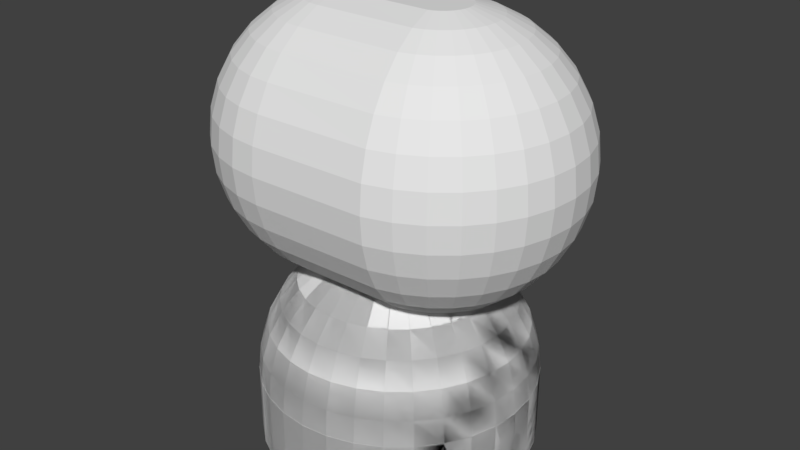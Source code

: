 # Source: Test.blend  (saved by Blender 2.79.0; exported with 4.5.12 LTS)
import bpy
from mathutils import Matrix  # noqa: F401  (used for matrix-valued properties, if any)

bpy.ops.wm.read_factory_settings(use_empty=True)
scene = bpy.context.scene
scene.name = 'Scene'

# ---- collections
col_collection_1 = bpy.data.collections.new('Collection 1'); scene.collection.children.link(col_collection_1)

# ---- world
world_world = bpy.data.worlds.new('World'); scene.world = world_world
world_world.color = (0.05088, 0.05088, 0.05088)
world_world.use_sun_shadow = False
world_world.sun_shadow_jitter_overblur = 0.0
world_world.cycles.sampling_method = 'MANUAL'

# ---- meshes
me_circle_001 = bpy.data.meshes.new('Circle.001')
me_circle_001.from_pydata([(0.03806, 0.1913, 1.481), (0.07466, 0.3753, 1.424), (0.1084, 0.5449, 1.331), (0.1379, 0.6935, 1.207), (0.1622, 0.8155, 1.056), (0.1802, 0.9061, 0.8827), (0.1913, 0.9619, 0.6951), (0.1951, 0.9808, 0.5), (0.07466, 0.1802, 1.481), (0.1464, 0.3536, 1.424), (0.2126, 0.5133, 1.331), (0.2706, 0.6533, 1.207), (0.3182, 0.7682, 1.056), (0.3536, 0.8536, 0.8827), (0.3753, 0.9061, 0.6951), (0.3827, 0.9239, 0.5), (0.1084, 0.1622, 1.481), (0.2126, 0.3182, 1.424), (0.3087, 0.4619, 1.331), (0.3928, 0.5879, 1.207), (0.4619, 0.6913, 1.056), (0.5133, 0.7682, 0.8827), (0.5449, 0.8155, 0.6951), (0.5556, 0.8315, 0.5), (0.1379, 0.1379, 1.481), (0.2706, 0.2706, 1.424), (0.3928, 0.3928, 1.331), (0.5, 0.5, 1.207), (0.5879, 0.5879, 1.056), (0.6533, 0.6533, 0.8827), (0.6935, 0.6935, 0.6951), (0.7071, 0.7071, 0.5), (0.1622, 0.1084, 1.481), (0.3182, 0.2126, 1.424), (0.4619, 0.3087, 1.331), (0.5879, 0.3928, 1.207), (0.6913, 0.4619, 1.056), (0.7682, 0.5133, 0.8827), (0.8155, 0.5449, 0.6951), (0.8315, 0.5556, 0.5), (0.1802, 0.07466, 1.481), (0.3536, 0.1464, 1.424), (0.5133, 0.2126, 1.331), (0.6533, 0.2706, 1.207), (0.7682, 0.3182, 1.056), (0.8536, 0.3536, 0.8827), (0.9061, 0.3753, 0.6951), (0.9239, 0.3827, 0.5), (0.1913, 0.03806, 1.481), (0.3753, 0.07466, 1.424), (0.5449, 0.1084, 1.331), (0.6935, 0.1379, 1.207), (0.8155, 0.1622, 1.056), (0.9061, 0.1802, 0.8827), (0.9619, 0.1913, 0.6951), (0.9808, 0.1951, 0.5), (0.1951, -3.266e-07, 1.481), (0.3827, -3.192e-07, 1.424), (0.5556, -3.117e-07, 1.331), (0.7071, -3.192e-07, 1.207), (0.8315, -3.341e-07, 1.056), (0.9239, -2.745e-07, 0.8827), (0.9808, -3.937e-07, 0.6951), (1.0, -3.788e-07, 0.5), (0.1913, -0.03806, 1.481), (0.3753, -0.07466, 1.424), (0.5449, -0.1084, 1.331), (0.6935, -0.138, 1.207), (0.8155, -0.1622, 1.056), (0.9061, -0.1802, 0.8827), (0.9619, -0.1913, 0.6951), (0.9808, -0.1951, 0.5), (0.1802, -0.07466, 1.481), (0.3536, -0.1464, 1.424), (0.5133, -0.2126, 1.331), (0.6533, -0.2706, 1.207), (0.7682, -0.3182, 1.056), (0.8536, -0.3536, 0.8827), (0.9061, -0.3753, 0.6951), (0.9239, -0.3827, 0.5), (0.1622, -0.1084, 1.481), (0.3182, -0.2126, 1.424), (0.4619, -0.3087, 1.331), (0.5879, -0.3928, 1.207), (0.6913, -0.4619, 1.056), (0.7682, -0.5133, 0.8827), (0.8155, -0.5449, 0.6951), (0.8315, -0.5556, 0.5), (0.1379, -0.138, 1.481), (0.2706, -0.2706, 1.424), (0.3928, -0.3928, 1.331), (0.5, -0.5, 1.207), (0.5879, -0.5879, 1.056), (0.6533, -0.6533, 0.8827), (0.6935, -0.6935, 0.6951), (0.7071, -0.7071, 0.5), (0.1084, -0.1622, 1.481), (0.2126, -0.3182, 1.424), (0.3087, -0.4619, 1.331), (0.3928, -0.5879, 1.207), (0.4619, -0.6913, 1.056), (0.5133, -0.7682, 0.8827), (0.5449, -0.8155, 0.6951), (0.5556, -0.8315, 0.5), (0.07466, -0.1802, 1.481), (0.1464, -0.3536, 1.424), (0.2126, -0.5133, 1.331), (0.2706, -0.6533, 1.207), (0.3182, -0.7682, 1.056), (0.3536, -0.8536, 0.8827), (0.3753, -0.9061, 0.6951), (0.3827, -0.9239, 0.5), (0.03806, -0.1913, 1.481), (0.07466, -0.3753, 1.424), (0.1084, -0.5449, 1.331), (0.1379, -0.6935, 1.207), (0.1622, -0.8155, 1.056), (0.1802, -0.9061, 0.8827), (0.1913, -0.9619, 0.6951), (0.1951, -0.9808, 0.5), (-7.212e-09, -0.1951, 1.481), (4.122e-08, -0.3827, 1.424), (2.632e-08, -0.5556, 1.331), (-2.584e-08, -0.7071, 1.207), (-8.544e-08, -0.8315, 1.056), (6.357e-08, -0.9239, 0.8827), (-8.544e-08, -0.9808, 0.6951), (-1.003e-07, -1.0, 0.5), (-0.03806, -0.1913, 1.481), (-0.07466, -0.3753, 1.424), (-0.1084, -0.5449, 1.331), (-0.1379, -0.6935, 1.207), (-0.1622, -0.8155, 1.056), (-0.1802, -0.9061, 0.8827), (-0.1913, -0.9619, 0.6951), (-0.1951, -0.9808, 0.5), (-1.247e-07, -6.269e-07, 1.5), (-0.07466, -0.1802, 1.481), (-0.1464, -0.3536, 1.424), (-0.2126, -0.5133, 1.331), (-0.2706, -0.6533, 1.207), (-0.3182, -0.7682, 1.056), (-0.3536, -0.8536, 0.8827), (-0.3753, -0.9061, 0.6951), (-0.3827, -0.9239, 0.5), (-0.1084, -0.1622, 1.481), (-0.2126, -0.3182, 1.424), (-0.3087, -0.4619, 1.331), (-0.3928, -0.5879, 1.207), (-0.4619, -0.6913, 1.056), (-0.5133, -0.7682, 0.8827), (-0.5449, -0.8155, 0.6951), (-0.5556, -0.8315, 0.5), (-0.1379, -0.138, 1.481), (-0.2706, -0.2706, 1.424), (-0.3928, -0.3928, 1.331), (-0.5, -0.5, 1.207), (-0.5879, -0.5879, 1.056), (-0.6533, -0.6533, 0.8827), (-0.6935, -0.6935, 0.6951), (-0.7071, -0.7071, 0.5), (-0.1622, -0.1084, 1.481), (-0.3182, -0.2126, 1.424), (-0.4619, -0.3087, 1.331), (-0.5879, -0.3928, 1.207), (-0.6913, -0.4619, 1.056), (-0.7682, -0.5133, 0.8827), (-0.8155, -0.5449, 0.6951), (-0.8315, -0.5556, 0.5), (-0.1802, -0.07466, 1.481), (-0.3536, -0.1464, 1.424), (-0.5133, -0.2126, 1.331), (-0.6533, -0.2706, 1.207), (-0.7682, -0.3182, 1.056), (-0.8536, -0.3536, 0.8827), (-0.9061, -0.3753, 0.6951), (-0.9239, -0.3827, 0.5), (-0.1913, -0.03806, 1.481), (-0.3753, -0.07466, 1.424), (-0.5449, -0.1084, 1.331), (-0.6935, -0.1379, 1.207), (-0.8155, -0.1622, 1.056), (-0.9061, -0.1802, 0.8827), (-0.9619, -0.1913, 0.6951), (-0.9808, -0.1951, 0.5), (-0.1951, -3.117e-07, 1.481), (-0.3827, -2.819e-07, 1.424), (-0.5556, -2.819e-07, 1.331), (-0.7071, -1.851e-07, 1.207), (-0.8315, -1.404e-07, 1.056), (-0.9239, -3.192e-07, 0.8827), (-0.9808, -9.567e-08, 0.6951), (-1.0, -1.404e-07, 0.5), (-0.1913, 0.03806, 1.481), (-0.3753, 0.07466, 1.424), (-0.5449, 0.1084, 1.331), (-0.6935, 0.1379, 1.207), (-0.8155, 0.1622, 1.056), (-0.9061, 0.1802, 0.8827), (-0.9619, 0.1913, 0.6951), (-0.9808, 0.1951, 0.5), (-0.1802, 0.07466, 1.481), (-0.3536, 0.1464, 1.424), (-0.5133, 0.2126, 1.331), (-0.6533, 0.2706, 1.207), (-0.7682, 0.3182, 1.056), (-0.8536, 0.3536, 0.8827), (-0.9061, 0.3753, 0.6951), (-0.9239, 0.3827, 0.5), (-0.1622, 0.1084, 1.481), (-0.3182, 0.2126, 1.424), (-0.4619, 0.3087, 1.331), (-0.5879, 0.3928, 1.207), (-0.6913, 0.4619, 1.056), (-0.7682, 0.5133, 0.8827), (-0.8155, 0.5449, 0.6951), (-0.8315, 0.5556, 0.5), (-0.1379, 0.1379, 1.481), (-0.2706, 0.2706, 1.424), (-0.3928, 0.3928, 1.331), (-0.5, 0.5, 1.207), (-0.5879, 0.5879, 1.056), (-0.6533, 0.6533, 0.8827), (-0.6935, 0.6935, 0.6951), (-0.7071, 0.7071, 0.5), (-0.1084, 0.1622, 1.481), (-0.2126, 0.3182, 1.424), (-0.3087, 0.4619, 1.331), (-0.3928, 0.5879, 1.207), (-0.4619, 0.6913, 1.056), (-0.5133, 0.7682, 0.8827), (-0.5449, 0.8155, 0.6951), (-0.5556, 0.8315, 0.5), (-0.07466, 0.1802, 1.481), (-0.1464, 0.3536, 1.424), (-0.2126, 0.5133, 1.331), (-0.2706, 0.6533, 1.207), (-0.3182, 0.7682, 1.056), (-0.3536, 0.8536, 0.8827), (-0.3753, 0.9061, 0.6951), (-0.3827, 0.9239, 0.5), (-0.03806, 0.1913, 1.481), (-0.07466, 0.3753, 1.424), (-0.1084, 0.5449, 1.331), (-0.1379, 0.6935, 1.207), (-0.1622, 0.8155, 1.056), (-0.1802, 0.9061, 0.8827), (-0.1913, 0.9619, 0.6951), (-0.1951, 0.9808, 0.5), (3.749e-08, 0.1951, 1.481), (7.847e-08, 0.3827, 1.424), (1.083e-07, 0.5556, 1.331), (1.53e-07, 0.7071, 1.207), (2.722e-07, 0.8315, 1.056), (6.357e-08, 0.9239, 0.8827), (2.573e-07, 0.9808, 0.6951), (2.722e-07, 1.0, 0.5), (1.267e-07, 1.0, 2.235e-08), (-0.1951, 0.9808, 2.235e-08), (-0.3827, 0.9239, 2.235e-08), (-0.5556, 0.8315, 2.235e-08), (-0.7071, 0.7071, 2.235e-08), (-0.8315, 0.5556, 2.235e-08), (-0.9239, 0.3827, 2.235e-08), (-0.9808, 0.1951, 2.235e-08), (-1.0, -2.235e-07, 2.235e-08), (-0.9808, -0.1951, 2.235e-08), (-0.9239, -0.3827, 2.235e-08), (-0.8315, -0.5556, 2.235e-08), (-0.7071, -0.7071, 2.235e-08), (-0.5556, -0.8315, 2.235e-08), (-0.3827, -0.9239, 2.235e-08), (-0.1951, -0.9808, 2.235e-08), (4.545e-07, -1.0, 2.235e-08), (0.1951, -0.9808, 2.235e-08), (0.3827, -0.9239, 2.235e-08), (0.5556, -0.8315, 2.235e-08), (0.7071, -0.7071, 2.235e-08), (0.8315, -0.5556, 2.235e-08), (0.9239, -0.3827, 2.235e-08), (0.9808, -0.1951, 2.235e-08), (1.0, 6.706e-07, 2.235e-08), (0.9808, 0.1951, 2.235e-08), (0.9239, 0.3827, 2.235e-08), (0.8315, 0.5556, 2.235e-08), (0.7071, 0.7071, 2.235e-08), (0.5556, 0.8315, 2.235e-08), (0.3827, 0.9239, 2.235e-08), (0.1951, 0.9808, 2.235e-08), (-0.1951, 0.9808, 0.5091), (1.267e-07, 1.0, 0.5091), (-0.3827, 0.9239, 0.5091), (-0.5556, 0.8315, 0.5091), (-0.7071, 0.7071, 0.5091), (-0.8315, 0.5556, 0.5091), (-0.9239, 0.3827, 0.5091), (-0.9808, 0.1951, 0.5091), (-1.0, -2.235e-07, 0.5091), (-0.9808, -0.1951, 0.5091), (-0.9239, -0.3827, 0.5091), (-0.8315, -0.5556, 0.5091), (-0.7071, -0.7071, 0.5091), (-0.5556, -0.8315, 0.5091), (-0.3827, -0.9239, 0.5091), (-0.1951, -0.9808, 0.5091), (4.545e-07, -1.0, 0.5091), (0.1951, -0.9808, 0.5091), (0.3827, -0.9239, 0.5091), (0.5556, -0.8315, 0.5091), (0.7071, -0.7071, 0.5091), (0.8315, -0.5556, 0.5091), (0.9239, -0.3827, 0.5091), (0.9808, -0.1951, 0.5091), (1.0, 6.706e-07, 0.5091), (0.9808, 0.1951, 0.5091), (0.9239, 0.3827, 0.5091), (0.8315, 0.5556, 0.5091), (0.7071, 0.7071, 0.5091), (0.5556, 0.8315, 0.5091), (0.3827, 0.9239, 0.5091), (0.1951, 0.9808, 0.5091), (-0.7065, 0.7065, 0.5091), (-0.8307, 0.5551, 0.5091), (-0.9222, 0.3858, 0.5), (-0.923, 0.3823, 0.5091), (-0.9799, 0.1949, 0.5091), (-0.9997, 0.003505, 0.5), (-0.9991, -1.383e-07, 0.5091), (-0.9811, -0.1916, 0.5), (-0.9799, -0.1949, 0.5091), (-0.923, -0.3823, 0.5091), (-0.9249, -0.3793, 0.5), (-0.8331, -0.5525, 0.5), (-0.8307, -0.5551, 0.5091), (-0.7065, -0.7065, 0.5091), (-0.5551, 0.8307, 0.5091), (-0.3823, 0.923, 0.5091), (-0.7044, 0.7093, 0.5), (-0.5583, -0.8292, 0.5), (-0.5551, -0.8307, 0.5091), (-0.3823, -0.923, 0.5091), (-0.1949, 0.9799, 0.5091), (-0.1949, -0.9799, 0.5091), (2.715e-07, 0.9991, 0.5091), (-9.965e-08, -0.9991, 0.5091), (0.1949, 0.9799, 0.5091), (0.003506, 0.9997, 0.5), (0.1949, -0.9799, 0.5091), (0.3823, 0.923, 0.5091), (0.1985, 0.9798, 0.5), (0.3823, -0.923, 0.5091), (0.7065, 0.7065, 0.5091), (0.5583, 0.8292, 0.5), (0.5551, 0.8307, 0.5091), (0.3858, 0.9222, 0.5), (0.7065, -0.7065, 0.5091), (0.7044, -0.7093, 0.5), (0.5551, -0.8307, 0.5091), (0.5525, -0.8331, 0.5), (0.8307, 0.5551, 0.5091), (0.923, 0.3823, 0.5091), (0.9249, 0.3793, 0.5), (0.9799, 0.1949, 0.5091), (0.9811, 0.1916, 0.5), (0.9997, -0.003505, 0.5), (0.9991, -3.795e-07, 0.5091), (0.9799, -0.1949, 0.5091), (0.923, -0.3823, 0.5091), (0.9798, -0.1985, 0.5), (0.9222, -0.3858, 0.5), (0.8307, -0.5551, 0.5091), (-0.3858, -0.9222, 0.5), (-0.7093, -0.7044, 0.5), (0.003506, 0.9997, 0.5), (0.5583, 0.8292, 0.5), (0.8331, 0.5525, 0.5), (0.1985, 0.9798, 0.5), (-0.9249, -0.3793, 0.5), (-0.9997, 0.003505, 0.5), (-0.7044, 0.7093, 0.5), (-0.3793, 0.9249, 0.5), (0.9798, -0.1985, 0.5), (0.9811, 0.1916, 0.5), (-0.9222, 0.3858, 0.5), (0.8292, -0.5583, 0.5), (0.1916, -0.9811, 0.5), (0.5525, -0.8331, 0.5), (-0.5583, -0.8292, 0.5), (-0.8331, -0.5525, 0.5), (-0.1985, -0.9798, 0.5), (-0.5525, 0.8331, 0.5), (-0.9798, 0.1985, 0.5), (-0.9811, -0.1916, 0.5), (-0.8292, 0.5583, 0.5), (-0.1916, 0.9811, 0.5), (0.3858, 0.9222, 0.5), (0.9249, 0.3793, 0.5), (0.7093, 0.7044, 0.5), (-0.003505, -0.9997, 0.5), (0.7044, -0.7093, 0.5), (0.9222, -0.3858, 0.5), (0.9997, -0.003505, 0.5), (0.3793, -0.9249, 0.5)], [], [(256, 343, 255, 6, 345, 7, 373), (249, 136, 0), (250, 249, 0, 1), (251, 250, 1, 2), (252, 251, 2, 3), (253, 252, 3, 4), (254, 253, 4, 5), (255, 254, 5, 6), (6, 5, 13, 14), (7, 345, 6, 14, 348, 15, 376), (0, 136, 8), (1, 0, 8, 9), (2, 1, 9, 10), (3, 2, 10, 11), (4, 3, 11, 12), (5, 4, 12, 13), (11, 10, 18, 19), (12, 11, 19, 20), (13, 12, 20, 21), (14, 13, 21, 22), (15, 348, 14, 22, 353, 23, 395), (8, 136, 16), (9, 8, 16, 17), (10, 9, 17, 18), (23, 353, 22, 30, 351, 31, 374), (16, 136, 24), (17, 16, 24, 25), (18, 17, 25, 26), (19, 18, 26, 27), (20, 19, 27, 28), (21, 20, 28, 29), (22, 21, 29, 30), (27, 26, 34, 35), (28, 27, 35, 36), (29, 28, 36, 37), (30, 29, 37, 38), (31, 351, 30, 38, 359, 39, 397), (24, 136, 32), (25, 24, 32, 33), (26, 25, 33, 34), (39, 359, 38, 46, 360, 47, 375), (32, 136, 40), (33, 32, 40, 41), (34, 33, 41, 42), (35, 34, 42, 43), (36, 35, 43, 44), (37, 36, 44, 45), (38, 37, 45, 46), (44, 43, 51, 52), (45, 44, 52, 53), (46, 45, 53, 54), (47, 360, 46, 54, 362, 55, 396), (40, 136, 48), (41, 40, 48, 49), (42, 41, 49, 50), (43, 42, 50, 51), (48, 136, 56), (49, 48, 56, 57), (50, 49, 57, 58), (51, 50, 58, 59), (52, 51, 59, 60), (53, 52, 60, 61), (54, 53, 61, 62), (55, 362, 54, 62, 365, 63, 382), (60, 59, 67, 68), (61, 60, 68, 69), (62, 61, 69, 70), (63, 365, 62, 70, 366, 71, 401), (56, 136, 64), (57, 56, 64, 65), (58, 57, 65, 66), (59, 58, 66, 67), (65, 64, 72, 73), (66, 65, 73, 74), (67, 66, 74, 75), (68, 67, 75, 76), (69, 68, 76, 77), (70, 69, 77, 78), (71, 366, 70, 78, 367, 79, 381), (64, 136, 72), (77, 76, 84, 85), (78, 77, 85, 86), (79, 367, 78, 86, 370, 87, 400), (72, 136, 80), (73, 72, 80, 81), (74, 73, 81, 82), (75, 74, 82, 83), (76, 75, 83, 84), (82, 81, 89, 90), (83, 82, 90, 91), (84, 83, 91, 92), (85, 84, 92, 93), (86, 85, 93, 94), (87, 370, 86, 94, 355, 95, 384), (80, 136, 88), (81, 80, 88, 89), (94, 93, 101, 102), (95, 355, 94, 102, 357, 103, 399), (88, 136, 96), (89, 88, 96, 97), (90, 89, 97, 98), (91, 90, 98, 99), (92, 91, 99, 100), (93, 92, 100, 101), (98, 97, 105, 106), (99, 98, 106, 107), (100, 99, 107, 108), (101, 100, 108, 109), (102, 101, 109, 110), (103, 357, 102, 110, 350, 111, 386), (96, 136, 104), (97, 96, 104, 105), (110, 109, 117, 118), (111, 350, 110, 118, 347, 119, 402), (104, 136, 112), (105, 104, 112, 113), (106, 105, 113, 114), (107, 106, 114, 115), (108, 107, 115, 116), (109, 108, 116, 117), (115, 114, 122, 123), (116, 115, 123, 124), (117, 116, 124, 125), (118, 117, 125, 126), (119, 347, 118, 126, 344, 127, 385), (112, 136, 120), (113, 112, 120, 121), (114, 113, 121, 122), (127, 344, 126, 134, 342, 135, 398), (120, 136, 128), (121, 120, 128, 129), (122, 121, 129, 130), (123, 122, 130, 131), (124, 123, 131, 132), (125, 124, 132, 133), (126, 125, 133, 134), (131, 130, 139, 140), (132, 131, 140, 141), (133, 132, 141, 142), (134, 133, 142, 143), (135, 342, 134, 143, 340, 144, 389), (128, 136, 137), (129, 128, 137, 138), (130, 129, 138, 139), (144, 340, 143, 151, 339, 152, 371), (137, 136, 145), (138, 137, 145, 146), (139, 138, 146, 147), (140, 139, 147, 148), (141, 140, 148, 149), (142, 141, 149, 150), (143, 142, 150, 151), (149, 148, 156, 157), (150, 149, 157, 158), (151, 150, 158, 159), (152, 339, 151, 159, 334, 160, 387), (145, 136, 153), (146, 145, 153, 154), (147, 146, 154, 155), (148, 147, 155, 156), (154, 153, 161, 162), (155, 154, 162, 163), (156, 155, 163, 164), (157, 156, 164, 165), (158, 157, 165, 166), (159, 158, 166, 167), (160, 334, 159, 167, 333, 168, 372), (153, 136, 161), (166, 165, 173, 174), (167, 166, 174, 175), (168, 333, 167, 175, 330, 176, 388), (161, 136, 169), (162, 161, 169, 170), (163, 162, 170, 171), (164, 163, 171, 172), (165, 164, 172, 173), (170, 169, 177, 178), (171, 170, 178, 179), (172, 171, 179, 180), (173, 172, 180, 181), (174, 173, 181, 182), (175, 174, 182, 183), (176, 330, 329, 184, 377), (169, 136, 177), (182, 181, 189, 190), (183, 182, 190, 191), (184, 329, 327, 192, 392), (177, 136, 185), (178, 177, 185, 186), (179, 178, 186, 187), (180, 179, 187, 188), (181, 180, 188, 189), (187, 186, 194, 195), (188, 187, 195, 196), (189, 188, 196, 197), (190, 189, 197, 198), (191, 190, 198, 199), (192, 327, 325, 200, 378), (185, 136, 193), (186, 185, 193, 194), (199, 198, 206, 207), (200, 325, 199, 207, 324, 208, 391), (193, 136, 201), (194, 193, 201, 202), (195, 194, 202, 203), (196, 195, 203, 204), (197, 196, 204, 205), (198, 197, 205, 206), (203, 202, 210, 211), (204, 203, 211, 212), (205, 204, 212, 213), (206, 205, 213, 214), (207, 206, 214, 215), (208, 324, 207, 215, 322, 216, 383), (201, 136, 209), (202, 201, 209, 210), (215, 214, 222, 223), (216, 322, 215, 223, 321, 224, 393), (209, 136, 217), (210, 209, 217, 218), (211, 210, 218, 219), (212, 211, 219, 220), (213, 212, 220, 221), (214, 213, 221, 222), (220, 219, 227, 228), (221, 220, 228, 229), (222, 221, 229, 230), (223, 222, 230, 231), (224, 321, 223, 231, 335, 232, 379), (217, 136, 225), (218, 217, 225, 226), (219, 218, 226, 227), (232, 335, 231, 239, 336, 240, 390), (225, 136, 233), (226, 225, 233, 234), (227, 226, 234, 235), (228, 227, 235, 236), (229, 228, 236, 237), (230, 229, 237, 238), (231, 230, 238, 239), (237, 236, 244, 245), (238, 237, 245, 246), (239, 238, 246, 247), (240, 336, 239, 247, 341, 248, 380), (233, 136, 241), (234, 233, 241, 242), (235, 234, 242, 243), (236, 235, 243, 244), (241, 136, 249), (242, 241, 249, 250), (243, 242, 250, 251), (244, 243, 251, 252), (245, 244, 252, 253), (246, 245, 253, 254), (247, 246, 254, 255), (248, 341, 247, 255, 343, 256, 394), (256, 373, 7, 376, 15, 395, 23, 374, 31, 397, 39, 375, 47, 396, 55, 382, 63, 401, 71, 381, 79, 400, 87, 384, 95, 399, 103, 386, 111, 402, 119, 385, 127, 398, 135, 389, 144, 371, 152, 387, 160, 372, 168, 388, 176, 377, 184, 392, 192, 378, 200, 391, 208, 383, 216, 393, 224, 379, 232, 390, 240, 380, 248, 394), (258, 257, 288, 287, 286, 285, 284, 283, 282, 281, 280, 279, 278, 277, 276, 275, 274, 273, 272, 271, 270, 269, 268, 267, 266, 265, 264, 263, 262, 261, 260, 259), (289, 291, 292, 293, 294, 295, 296, 297, 327, 325, 324, 322, 321, 335, 336, 341, 343, 345, 348, 353, 351, 359, 360, 362, 365, 313, 314, 315, 316, 317, 318, 319, 320, 290), (283, 284, 39, 47), (270, 271, 144, 152), (257, 258, 248, 256), (284, 285, 31, 39), (271, 272, 135, 144), (258, 259, 240, 248), (285, 286, 23, 352, 31), (272, 273, 127, 135), (259, 260, 232, 240), (286, 287, 15, 354, 23), (273, 274, 119, 127), (260, 261, 224, 337, 232), (287, 288, 7, 349, 15), (274, 275, 111, 119), (261, 262, 216, 224), (288, 257, 256, 346, 7), (275, 276, 103, 358, 111), (262, 263, 208, 323, 216), (276, 277, 95, 356, 103), (263, 264, 200, 208), (277, 278, 87, 95), (264, 265, 192, 326, 200), (278, 279, 79, 369, 87), (265, 266, 184, 328, 192), (279, 280, 71, 368, 79), (266, 267, 176, 331, 184), (280, 281, 63, 364, 71), (267, 268, 168, 332, 176), (281, 282, 55, 363, 63), (268, 269, 160, 168), (282, 283, 47, 361, 55), (269, 270, 152, 338, 160), (144, 135, 304, 303), (224, 216, 294, 293), (111, 358, 103, 308, 307), (327, 329, 183, 191), (176, 332, 168, 300, 299), (192, 328, 184, 298, 297), (248, 240, 291, 289), (55, 361, 47, 315, 314), (31, 352, 23, 318, 317), (256, 248, 289, 290), (216, 323, 208, 295, 294), (95, 87, 310, 309), (240, 232, 292, 291), (325, 327, 191, 199), (208, 200, 296, 295), (152, 144, 303, 302), (329, 330, 175, 183), (79, 368, 71, 312, 311), (63, 363, 55, 314, 313), (184, 331, 176, 299, 298), (103, 356, 95, 309, 308), (23, 354, 15, 319, 318), (87, 369, 79, 311, 310), (160, 338, 152, 302, 301), (47, 39, 316, 315), (7, 346, 256, 290, 320), (39, 31, 317, 316), (200, 326, 192, 297, 296), (135, 127, 305, 304), (127, 119, 306, 305), (119, 111, 307, 306), (313, 365, 366, 367, 370, 355, 357, 350, 347, 344, 342, 340, 339, 334, 333, 330, 329, 327, 297, 298, 299, 300, 301, 302, 303, 304, 305, 306, 307, 308, 309, 310, 311, 312), (232, 337, 224, 293, 292), (168, 160, 301, 300), (71, 364, 63, 313, 312), (15, 349, 7, 320, 319)])
me_circle_001.use_remesh_preserve_volume = False
me_circle_001.use_remesh_preserve_attributes = False
me_circle_001.use_mirror_vertex_groups = False
me_circle_001.update()
me_sphere_004 = bpy.data.meshes.new('Sphere.004')
me_sphere_004.from_pydata([(0.03806, 0.1913, 0.9808), (0.07466, 0.3753, 0.9239), (0.1084, 0.5449, 0.8315), (0.1379, 0.6935, 0.7071), (0.1622, 0.8155, 0.5556), (0.1802, 0.9061, 0.3827), (0.1913, 0.9619, 0.1951), (0.1951, 0.9808, 7.55e-08), (0.1913, 0.9619, -0.1951), (0.1802, 0.9061, -0.3827), (0.1622, 0.8155, -0.5556), (0.1379, 0.6935, -0.7071), (0.1084, 0.5449, -0.8315), (0.07466, 0.3753, -0.9239), (0.03806, 0.1913, -0.9808), (0.07466, 0.1802, 0.9808), (0.1464, 0.3536, 0.9239), (0.2126, 0.5133, 0.8315), (0.2706, 0.6533, 0.7071), (0.3182, 0.7682, 0.5556), (0.3536, 0.8536, 0.3827), (0.3753, 0.9061, 0.1951), (0.3827, 0.9239, 7.55e-08), (0.3753, 0.9061, -0.1951), (0.3536, 0.8536, -0.3827), (0.3182, 0.7682, -0.5556), (0.2706, 0.6533, -0.7071), (0.2126, 0.5133, -0.8315), (0.1464, 0.3536, -0.9239), (0.07466, 0.1802, -0.9808), (0.1084, 0.1622, 0.9808), (0.2126, 0.3182, 0.9239), (0.3087, 0.4619, 0.8315), (0.3928, 0.5879, 0.7071), (0.4619, 0.6913, 0.5556), (0.5133, 0.7682, 0.3827), (0.5449, 0.8155, 0.1951), (0.5556, 0.8315, 7.55e-08), (0.5449, 0.8155, -0.1951), (0.5133, 0.7682, -0.3827), (0.4619, 0.6913, -0.5556), (0.3928, 0.5879, -0.7071), (0.3087, 0.4619, -0.8315), (0.2126, 0.3182, -0.9239), (0.1084, 0.1622, -0.9808), (0.1379, 0.1379, 0.9808), (0.2706, 0.2706, 0.9239), (0.3928, 0.3928, 0.8315), (0.5, 0.5, 0.7071), (0.5879, 0.5879, 0.5556), (0.6533, 0.6533, 0.3827), (0.6935, 0.6935, 0.1951), (0.7071, 0.7071, 7.55e-08), (0.6935, 0.6935, -0.1951), (0.6533, 0.6533, -0.3827), (0.5879, 0.5879, -0.5556), (0.5, 0.5, -0.7071), (0.3928, 0.3928, -0.8315), (0.2706, 0.2706, -0.9239), (0.1379, 0.1379, -0.9808), (0.1622, 0.1084, 0.9808), (0.3182, 0.2126, 0.9239), (0.4619, 0.3087, 0.8315), (0.5879, 0.3928, 0.7071), (0.6913, 0.4619, 0.5556), (0.7682, 0.5133, 0.3827), (0.8155, 0.5449, 0.1951), (0.8315, 0.5556, 7.55e-08), (0.8155, 0.5449, -0.1951), (0.7682, 0.5133, -0.3827), (0.6913, 0.4619, -0.5556), (0.5879, 0.3928, -0.7071), (0.4619, 0.3087, -0.8315), (0.3182, 0.2126, -0.9239), (0.1622, 0.1084, -0.9808), (0.1802, 0.07466, 0.9808), (0.3536, 0.1464, 0.9239), (0.5133, 0.2126, 0.8315), (0.6533, 0.2706, 0.7071), (0.7682, 0.3182, 0.5556), (0.8536, 0.3536, 0.3827), (0.9061, 0.3753, 0.1951), (0.9239, 0.3827, 7.55e-08), (0.9061, 0.3753, -0.1951), (0.8536, 0.3536, -0.3827), (0.7682, 0.3182, -0.5556), (0.6533, 0.2706, -0.7071), (0.5133, 0.2126, -0.8315), (0.3536, 0.1464, -0.9239), (0.1802, 0.07466, -0.9808), (0.1913, 0.03806, 0.9808), (0.3753, 0.07466, 0.9239), (0.5449, 0.1084, 0.8315), (0.6935, 0.1379, 0.7071), (0.8155, 0.1622, 0.5556), (0.9061, 0.1802, 0.3827), (0.9619, 0.1913, 0.1951), (0.9808, 0.1951, 7.55e-08), (0.9619, 0.1913, -0.1951), (0.9061, 0.1802, -0.3827), (0.8155, 0.1622, -0.5556), (0.6935, 0.1379, -0.7071), (0.5449, 0.1084, -0.8315), (0.3753, 0.07466, -0.9239), (0.1913, 0.03806, -0.9808), (0.1951, -3.266e-07, 0.9808), (0.3827, -3.192e-07, 0.9239), (0.5556, -3.117e-07, 0.8315), (0.7071, -3.192e-07, 0.7071), (0.8315, -3.341e-07, 0.5556), (0.9239, -2.745e-07, 0.3827), (0.9808, -3.937e-07, 0.1951), (1.0, -3.788e-07, 7.55e-08), (0.9808, -3.937e-07, -0.1951), (0.9239, -2.298e-07, -0.3827), (0.8315, -3.341e-07, -0.5556), (0.7071, -3.192e-07, -0.7071), (0.5556, -3.415e-07, -0.8315), (0.3827, -3.043e-07, -0.9239), (0.1951, -3.08e-07, -0.9808), (0.1913, -0.03806, 0.9808), (0.3753, -0.07466, 0.9239), (0.5449, -0.1084, 0.8315), (0.6935, -0.138, 0.7071), (0.8155, -0.1622, 0.5556), (0.9061, -0.1802, 0.3827), (0.9619, -0.1913, 0.1951), (0.9808, -0.1951, 7.55e-08), (0.9619, -0.1913, -0.1951), (0.9061, -0.1802, -0.3827), (0.8155, -0.1622, -0.5556), (0.6935, -0.138, -0.7071), (0.5449, -0.1084, -0.8315), (0.3753, -0.07466, -0.9239), (0.1913, -0.03806, -0.9808), (0.1802, -0.07466, 0.9808), (0.3536, -0.1464, 0.9239), (0.5133, -0.2126, 0.8315), (0.6533, -0.2706, 0.7071), (0.7682, -0.3182, 0.5556), (0.8536, -0.3536, 0.3827), (0.9061, -0.3753, 0.1951), (0.9239, -0.3827, 7.55e-08), (0.9061, -0.3753, -0.1951), (0.8536, -0.3536, -0.3827), (0.7682, -0.3182, -0.5556), (0.6533, -0.2706, -0.7071), (0.5133, -0.2126, -0.8315), (0.3536, -0.1464, -0.9239), (0.1802, -0.07466, -0.9808), (0.1622, -0.1084, 0.9808), (0.3182, -0.2126, 0.9239), (0.4619, -0.3087, 0.8315), (0.5879, -0.3928, 0.7071), (0.6913, -0.4619, 0.5556), (0.7682, -0.5133, 0.3827), (0.8155, -0.5449, 0.1951), (0.8315, -0.5556, 7.55e-08), (0.8155, -0.5449, -0.1951), (0.7682, -0.5133, -0.3827), (0.6913, -0.4619, -0.5556), (0.5879, -0.3928, -0.7071), (0.4619, -0.3087, -0.8315), (0.3182, -0.2126, -0.9239), (0.1622, -0.1084, -0.9808), (0.1379, -0.138, 0.9808), (0.2706, -0.2706, 0.9239), (0.3928, -0.3928, 0.8315), (0.5, -0.5, 0.7071), (0.5879, -0.5879, 0.5556), (0.6533, -0.6533, 0.3827), (0.6935, -0.6935, 0.1951), (0.7071, -0.7071, 7.55e-08), (0.6935, -0.6935, -0.1951), (0.6533, -0.6533, -0.3827), (0.5879, -0.5879, -0.5556), (0.5, -0.5, -0.7071), (0.3928, -0.3928, -0.8315), (0.2706, -0.2706, -0.9239), (0.1379, -0.138, -0.9808), (0.1084, -0.1622, 0.9808), (0.2126, -0.3182, 0.9239), (0.3087, -0.4619, 0.8315), (0.3928, -0.5879, 0.7071), (0.4619, -0.6913, 0.5556), (0.5133, -0.7682, 0.3827), (0.5449, -0.8155, 0.1951), (0.5556, -0.8315, 7.55e-08), (0.5449, -0.8155, -0.1951), (0.5133, -0.7682, -0.3827), (0.4619, -0.6913, -0.5556), (0.3928, -0.5879, -0.7071), (0.3087, -0.4619, -0.8315), (0.2126, -0.3182, -0.9239), (0.1084, -0.1622, -0.9808), (0.07466, -0.1802, 0.9808), (0.1464, -0.3536, 0.9239), (0.2126, -0.5133, 0.8315), (0.2706, -0.6533, 0.7071), (0.3182, -0.7682, 0.5556), (0.3536, -0.8536, 0.3827), (0.3753, -0.9061, 0.1951), (0.3827, -0.9239, 7.55e-08), (0.3753, -0.9061, -0.1951), (0.3536, -0.8536, -0.3827), (0.3182, -0.7682, -0.5556), (0.2706, -0.6533, -0.7071), (0.2126, -0.5133, -0.8315), (0.1464, -0.3536, -0.9239), (0.07466, -0.1802, -0.9808), (0.03806, -0.1913, 0.9808), (0.07466, -0.3753, 0.9239), (0.1084, -0.5449, 0.8315), (0.1379, -0.6935, 0.7071), (0.1622, -0.8155, 0.5556), (0.1802, -0.9061, 0.3827), (0.1913, -0.9619, 0.1951), (0.1951, -0.9808, 7.55e-08), (0.1913, -0.9619, -0.1951), (0.1802, -0.9061, -0.3827), (0.1622, -0.8155, -0.5556), (0.1379, -0.6935, -0.7071), (0.1084, -0.5449, -0.8315), (0.07466, -0.3753, -0.9239), (0.03806, -0.1913, -0.9808), (-0.6571, -0.1951, 0.9808), (-0.6571, -0.3827, 0.9239), (-0.6571, -0.5556, 0.8315), (-0.6571, -0.7071, 0.7071), (-0.6571, -0.8315, 0.5556), (-0.6571, -0.9239, 0.3827), (-0.6571, -0.9808, 0.1951), (-0.6571, -1.0, 7.55e-08), (-0.6571, -0.9808, -0.1951), (-0.6571, -0.9239, -0.3827), (-0.6571, -0.8315, -0.5556), (-0.6571, -0.7071, -0.7071), (-0.6571, -0.5556, -0.8315), (-0.6571, -0.3827, -0.9239), (-0.6571, -0.1951, -0.9808), (-0.6951, -0.1913, 0.9808), (-0.7317, -0.3753, 0.9239), (-0.7654, -0.5449, 0.8315), (-0.795, -0.6935, 0.7071), (-0.8193, -0.8155, 0.5556), (-0.8373, -0.9061, 0.3827), (-0.8484, -0.9619, 0.1951), (-0.8521, -0.9808, 7.55e-08), (-0.8484, -0.9619, -0.1951), (-0.8373, -0.9061, -0.3827), (-0.8193, -0.8155, -0.5556), (-0.795, -0.6935, -0.7071), (-0.7654, -0.5449, -0.8315), (-0.7317, -0.3753, -0.9239), (-0.6951, -0.1913, -0.9808), (-0.7317, -0.1802, 0.9808), (-0.8035, -0.3536, 0.9239), (-0.8697, -0.5133, 0.8315), (-0.9277, -0.6533, 0.7071), (-0.9752, -0.7682, 0.5556), (-1.011, -0.8536, 0.3827), (-1.032, -0.9061, 0.1951), (-1.04, -0.9239, 7.55e-08), (-1.032, -0.9061, -0.1951), (-1.011, -0.8536, -0.3827), (-0.9752, -0.7682, -0.5556), (-0.9277, -0.6533, -0.7071), (-0.8697, -0.5133, -0.8315), (-0.8035, -0.3536, -0.9239), (-0.7317, -0.1802, -0.9808), (-0.7654, -0.1622, 0.9808), (-0.8697, -0.3182, 0.9239), (-0.9657, -0.4619, 0.8315), (-1.05, -0.5879, 0.7071), (-1.119, -0.6913, 0.5556), (-1.17, -0.7682, 0.3827), (-1.202, -0.8155, 0.1951), (-1.213, -0.8315, 7.55e-08), (-1.202, -0.8155, -0.1951), (-1.17, -0.7682, -0.3827), (-1.119, -0.6913, -0.5556), (-1.05, -0.5879, -0.7071), (-0.9657, -0.4619, -0.8315), (-0.8697, -0.3182, -0.9239), (-0.7654, -0.1622, -0.9808), (-0.795, -0.138, 0.9808), (-0.9277, -0.2706, 0.9239), (-1.05, -0.3928, 0.8315), (-1.157, -0.5, 0.7071), (-1.245, -0.5879, 0.5556), (-1.31, -0.6533, 0.3827), (-1.351, -0.6935, 0.1951), (-1.364, -0.7071, 7.55e-08), (-1.351, -0.6935, -0.1951), (-1.31, -0.6533, -0.3827), (-1.245, -0.5879, -0.5556), (-1.157, -0.5, -0.7071), (-1.05, -0.3928, -0.8315), (-0.9277, -0.2706, -0.9239), (-0.795, -0.1379, -0.9808), (-0.8193, -0.1084, 0.9808), (-0.9752, -0.2126, 0.9239), (-1.119, -0.3087, 0.8315), (-1.245, -0.3928, 0.7071), (-1.348, -0.4619, 0.5556), (-1.425, -0.5133, 0.3827), (-1.473, -0.5449, 0.1951), (-1.489, -0.5556, 7.55e-08), (-1.473, -0.5449, -0.1951), (-1.425, -0.5133, -0.3827), (-1.348, -0.4619, -0.5556), (-1.245, -0.3928, -0.7071), (-1.119, -0.3087, -0.8315), (-0.9752, -0.2126, -0.9239), (-0.8193, -0.1084, -0.9808), (-0.8373, -0.07466, 0.9808), (-1.011, -0.1464, 0.9239), (-1.17, -0.2126, 0.8315), (-1.31, -0.2706, 0.7071), (-1.425, -0.3182, 0.5556), (-1.511, -0.3536, 0.3827), (-1.563, -0.3753, 0.1951), (-1.581, -0.3827, 7.55e-08), (-1.563, -0.3753, -0.1951), (-1.511, -0.3536, -0.3827), (-1.425, -0.3182, -0.5556), (-1.31, -0.2706, -0.7071), (-1.17, -0.2126, -0.8315), (-1.011, -0.1464, -0.9239), (-0.8373, -0.07466, -0.9808), (-0.8484, -0.03806, 0.9808), (-1.032, -0.07466, 0.9239), (-1.202, -0.1084, 0.8315), (-1.351, -0.1379, 0.7071), (-1.473, -0.1622, 0.5556), (-1.563, -0.1802, 0.3827), (-1.619, -0.1913, 0.1951), (-1.638, -0.1951, 7.55e-08), (-1.619, -0.1913, -0.1951), (-1.563, -0.1802, -0.3827), (-1.473, -0.1622, -0.5556), (-1.351, -0.1379, -0.7071), (-1.202, -0.1084, -0.8315), (-1.032, -0.07466, -0.9239), (-0.8484, -0.03806, -0.9808), (-0.8521, -3.117e-07, 0.9808), (-1.04, -2.819e-07, 0.9239), (-1.213, -2.819e-07, 0.8315), (-1.364, -1.851e-07, 0.7071), (-1.489, -1.404e-07, 0.5556), (-1.581, -3.192e-07, 0.3827), (-1.638, -9.567e-08, 0.1951), (-1.657, -1.404e-07, 7.55e-08), (-1.638, -9.567e-08, -0.1951), (-1.581, -3.192e-07, -0.3827), (-1.489, -1.404e-07, -0.5556), (-1.364, -1.851e-07, -0.7071), (-1.213, -2.596e-07, -0.8315), (-1.04, -2.521e-07, -0.9239), (-0.8521, -3.155e-07, -0.9808), (-0.8484, 0.03806, 0.9808), (-1.032, 0.07466, 0.9239), (-1.202, 0.1084, 0.8315), (-1.351, 0.1379, 0.7071), (-1.473, 0.1622, 0.5556), (-1.563, 0.1802, 0.3827), (-1.619, 0.1913, 0.1951), (-1.638, 0.1951, 7.55e-08), (-1.619, 0.1913, -0.1951), (-1.563, 0.1802, -0.3827), (-1.473, 0.1622, -0.5556), (-1.351, 0.1379, -0.7071), (-1.202, 0.1084, -0.8315), (-1.032, 0.07466, -0.9239), (-0.8484, 0.03806, -0.9808), (-0.8373, 0.07466, 0.9808), (-1.011, 0.1464, 0.9239), (-1.17, 0.2126, 0.8315), (-1.31, 0.2706, 0.7071), (-1.425, 0.3182, 0.5556), (-1.511, 0.3536, 0.3827), (-1.563, 0.3753, 0.1951), (-1.581, 0.3827, 7.55e-08), (-1.563, 0.3753, -0.1951), (-1.511, 0.3536, -0.3827), (-1.425, 0.3182, -0.5556), (-1.31, 0.2706, -0.7071), (-1.17, 0.2126, -0.8315), (-1.011, 0.1464, -0.9239), (-0.8373, 0.07466, -0.9808), (-0.8193, 0.1084, 0.9808), (-0.9752, 0.2126, 0.9239), (-1.119, 0.3087, 0.8315), (-1.245, 0.3928, 0.7071), (-1.348, 0.4619, 0.5556), (-1.425, 0.5133, 0.3827), (-1.473, 0.5449, 0.1951), (-1.489, 0.5556, 7.55e-08), (-1.473, 0.5449, -0.1951), (-1.425, 0.5133, -0.3827), (-1.348, 0.4619, -0.5556), (-1.245, 0.3928, -0.7071), (-1.119, 0.3087, -0.8315), (-0.9752, 0.2126, -0.9239), (-0.8193, 0.1084, -0.9808), (-0.795, 0.1379, 0.9808), (-0.9277, 0.2706, 0.9239), (-1.05, 0.3928, 0.8315), (-1.157, 0.5, 0.7071), (-1.245, 0.5879, 0.5556), (-1.31, 0.6533, 0.3827), (-1.351, 0.6935, 0.1951), (-1.364, 0.7071, 7.55e-08), (-1.351, 0.6935, -0.1951), (-1.31, 0.6533, -0.3827), (-1.245, 0.5879, -0.5556), (-1.157, 0.5, -0.7071), (-1.05, 0.3928, -0.8315), (-0.9277, 0.2706, -0.9239), (-0.795, 0.1379, -0.9808), (-0.7654, 0.1622, 0.9808), (-0.8697, 0.3182, 0.9239), (-0.9657, 0.4619, 0.8315), (-1.05, 0.5879, 0.7071), (-1.119, 0.6913, 0.5556), (-1.17, 0.7682, 0.3827), (-1.202, 0.8155, 0.1951), (-1.213, 0.8315, 7.55e-08), (-1.202, 0.8155, -0.1951), (-1.17, 0.7682, -0.3827), (-1.119, 0.6913, -0.5556), (-1.05, 0.5879, -0.7071), (-0.9657, 0.4619, -0.8315), (-0.8697, 0.3182, -0.9239), (-0.7654, 0.1622, -0.9808), (-0.7317, 0.1802, 0.9808), (-0.8035, 0.3536, 0.9239), (-0.8697, 0.5133, 0.8315), (-0.9277, 0.6533, 0.7071), (-0.9752, 0.7682, 0.5556), (-1.011, 0.8536, 0.3827), (-1.032, 0.9061, 0.1951), (-1.04, 0.9239, 7.55e-08), (-1.032, 0.9061, -0.1951), (-1.011, 0.8536, -0.3827), (-0.9752, 0.7682, -0.5556), (-0.9277, 0.6533, -0.7071), (-0.8697, 0.5133, -0.8315), (-0.8035, 0.3536, -0.9239), (-0.7317, 0.1802, -0.9808), (-0.6951, 0.1913, 0.9808), (-0.7317, 0.3753, 0.9239), (-0.7654, 0.5449, 0.8315), (-0.795, 0.6935, 0.7071), (-0.8193, 0.8155, 0.5556), (-0.8373, 0.9061, 0.3827), (-0.8484, 0.9619, 0.1951), (-0.8521, 0.9808, 7.55e-08), (-0.8484, 0.9619, -0.1951), (-0.8373, 0.9061, -0.3827), (-0.8193, 0.8155, -0.5556), (-0.795, 0.6935, -0.7071), (-0.7654, 0.5449, -0.8315), (-0.7317, 0.3753, -0.9239), (-0.6951, 0.1913, -0.9808), (-0.6571, 0.1951, 0.9808), (-0.6571, 0.3827, 0.9239), (-0.6571, 0.5556, 0.8315), (-0.6571, 0.7071, 0.7071), (-0.6571, 0.8315, 0.5556), (-0.6571, 0.9239, 0.3827), (-0.6571, 0.9808, 0.1951), (-0.6571, 1.0, 7.55e-08), (-0.6571, 0.9808, -0.1951), (-0.6571, 0.9239, -0.3827), (-0.6571, 0.8315, -0.5556), (-0.6571, 0.7071, -0.7071), (-0.6571, 0.5556, -0.8315), (-0.6571, 0.3827, -0.9239), (-0.6571, 0.1951, -0.9808)], [], [(470, 469, 4, 5), (478, 477, 12, 13), (471, 470, 5, 6), (479, 478, 13, 14), (472, 471, 6, 7), (473, 472, 7, 8), (466, 465, 0, 1), (474, 473, 8, 9), (467, 466, 1, 2), (475, 474, 9, 10), (468, 467, 2, 3), (476, 475, 10, 11), (469, 468, 3, 4), (477, 476, 11, 12), (4, 3, 18, 19), (12, 11, 26, 27), (5, 4, 19, 20), (13, 12, 27, 28), (6, 5, 20, 21), (14, 13, 28, 29), (7, 6, 21, 22), (8, 7, 22, 23), (1, 0, 15, 16), (9, 8, 23, 24), (2, 1, 16, 17), (10, 9, 24, 25), (3, 2, 17, 18), (11, 10, 25, 26), (23, 22, 37, 38), (16, 15, 30, 31), (24, 23, 38, 39), (17, 16, 31, 32), (25, 24, 39, 40), (18, 17, 32, 33), (26, 25, 40, 41), (19, 18, 33, 34), (27, 26, 41, 42), (20, 19, 34, 35), (28, 27, 42, 43), (21, 20, 35, 36), (29, 28, 43, 44), (22, 21, 36, 37), (42, 41, 56, 57), (35, 34, 49, 50), (43, 42, 57, 58), (36, 35, 50, 51), (44, 43, 58, 59), (37, 36, 51, 52), (38, 37, 52, 53), (31, 30, 45, 46), (39, 38, 53, 54), (32, 31, 46, 47), (40, 39, 54, 55), (33, 32, 47, 48), (41, 40, 55, 56), (34, 33, 48, 49), (46, 45, 60, 61), (54, 53, 68, 69), (47, 46, 61, 62), (55, 54, 69, 70), (48, 47, 62, 63), (56, 55, 70, 71), (49, 48, 63, 64), (57, 56, 71, 72), (50, 49, 64, 65), (58, 57, 72, 73), (51, 50, 65, 66), (59, 58, 73, 74), (52, 51, 66, 67), (53, 52, 67, 68), (65, 64, 79, 80), (73, 72, 87, 88), (66, 65, 80, 81), (74, 73, 88, 89), (67, 66, 81, 82), (68, 67, 82, 83), (61, 60, 75, 76), (69, 68, 83, 84), (62, 61, 76, 77), (70, 69, 84, 85), (63, 62, 77, 78), (71, 70, 85, 86), (64, 63, 78, 79), (72, 71, 86, 87), (84, 83, 98, 99), (77, 76, 91, 92), (85, 84, 99, 100), (78, 77, 92, 93), (86, 85, 100, 101), (79, 78, 93, 94), (87, 86, 101, 102), (80, 79, 94, 95), (88, 87, 102, 103), (81, 80, 95, 96), (89, 88, 103, 104), (82, 81, 96, 97), (83, 82, 97, 98), (76, 75, 90, 91), (103, 102, 117, 118), (96, 95, 110, 111), (104, 103, 118, 119), (97, 96, 111, 112), (98, 97, 112, 113), (91, 90, 105, 106), (99, 98, 113, 114), (92, 91, 106, 107), (100, 99, 114, 115), (93, 92, 107, 108), (101, 100, 115, 116), (94, 93, 108, 109), (102, 101, 116, 117), (95, 94, 109, 110), (115, 114, 129, 130), (108, 107, 122, 123), (116, 115, 130, 131), (109, 108, 123, 124), (117, 116, 131, 132), (110, 109, 124, 125), (118, 117, 132, 133), (111, 110, 125, 126), (119, 118, 133, 134), (112, 111, 126, 127), (113, 112, 127, 128), (106, 105, 120, 121), (114, 113, 128, 129), (107, 106, 121, 122), (134, 133, 148, 149), (127, 126, 141, 142), (128, 127, 142, 143), (121, 120, 135, 136), (129, 128, 143, 144), (122, 121, 136, 137), (130, 129, 144, 145), (123, 122, 137, 138), (131, 130, 145, 146), (124, 123, 138, 139), (132, 131, 146, 147), (125, 124, 139, 140), (133, 132, 147, 148), (126, 125, 140, 141), (138, 137, 152, 153), (146, 145, 160, 161), (139, 138, 153, 154), (147, 146, 161, 162), (140, 139, 154, 155), (148, 147, 162, 163), (141, 140, 155, 156), (149, 148, 163, 164), (142, 141, 156, 157), (143, 142, 157, 158), (136, 135, 150, 151), (144, 143, 158, 159), (137, 136, 151, 152), (145, 144, 159, 160), (157, 156, 171, 172), (158, 157, 172, 173), (151, 150, 165, 166), (159, 158, 173, 174), (152, 151, 166, 167), (160, 159, 174, 175), (153, 152, 167, 168), (161, 160, 175, 176), (154, 153, 168, 169), (162, 161, 176, 177), (155, 154, 169, 170), (163, 162, 177, 178), (156, 155, 170, 171), (164, 163, 178, 179), (176, 175, 190, 191), (169, 168, 183, 184), (177, 176, 191, 192), (170, 169, 184, 185), (178, 177, 192, 193), (171, 170, 185, 186), (179, 178, 193, 194), (172, 171, 186, 187), (173, 172, 187, 188), (166, 165, 180, 181), (174, 173, 188, 189), (167, 166, 181, 182), (175, 174, 189, 190), (168, 167, 182, 183), (188, 187, 202, 203), (181, 180, 195, 196), (189, 188, 203, 204), (182, 181, 196, 197), (190, 189, 204, 205), (183, 182, 197, 198), (191, 190, 205, 206), (184, 183, 198, 199), (192, 191, 206, 207), (185, 184, 199, 200), (193, 192, 207, 208), (186, 185, 200, 201), (194, 193, 208, 209), (187, 186, 201, 202), (199, 198, 213, 214), (207, 206, 221, 222), (200, 199, 214, 215), (208, 207, 222, 223), (201, 200, 215, 216), (209, 208, 223, 224), (202, 201, 216, 217), (203, 202, 217, 218), (196, 195, 210, 211), (204, 203, 218, 219), (197, 196, 211, 212), (205, 204, 219, 220), (198, 197, 212, 213), (206, 205, 220, 221), (218, 217, 232, 233), (211, 210, 225, 226), (219, 218, 233, 234), (212, 211, 226, 227), (220, 219, 234, 235), (213, 212, 227, 228), (221, 220, 235, 236), (214, 213, 228, 229), (222, 221, 236, 237), (215, 214, 229, 230), (223, 222, 237, 238), (216, 215, 230, 231), (224, 223, 238, 239), (217, 216, 231, 232), (225, 210, 195, 180, 165, 150, 135, 120, 105, 90, 75, 60, 45, 30, 15, 0, 465, 450, 435, 420, 405, 390, 375, 360, 345, 330, 315, 300, 285, 270, 255, 240), (237, 236, 251, 252), (230, 229, 244, 245), (238, 237, 252, 253), (231, 230, 245, 246), (239, 238, 253, 254), (232, 231, 246, 247), (233, 232, 247, 248), (226, 225, 240, 241), (234, 233, 248, 249), (227, 226, 241, 242), (235, 234, 249, 250), (228, 227, 242, 243), (236, 235, 250, 251), (229, 228, 243, 244), (249, 248, 263, 264), (242, 241, 256, 257), (250, 249, 264, 265), (243, 242, 257, 258), (251, 250, 265, 266), (244, 243, 258, 259), (252, 251, 266, 267), (245, 244, 259, 260), (253, 252, 267, 268), (246, 245, 260, 261), (254, 253, 268, 269), (247, 246, 261, 262), (248, 247, 262, 263), (241, 240, 255, 256), (268, 267, 282, 283), (261, 260, 275, 276), (269, 268, 283, 284), (262, 261, 276, 277), (263, 262, 277, 278), (256, 255, 270, 271), (264, 263, 278, 279), (257, 256, 271, 272), (265, 264, 279, 280), (258, 257, 272, 273), (266, 265, 280, 281), (259, 258, 273, 274), (267, 266, 281, 282), (260, 259, 274, 275), (272, 271, 286, 287), (280, 279, 294, 295), (273, 272, 287, 288), (281, 280, 295, 296), (274, 273, 288, 289), (282, 281, 296, 297), (275, 274, 289, 290), (283, 282, 297, 298), (276, 275, 290, 291), (284, 283, 298, 299), (277, 276, 291, 292), (278, 277, 292, 293), (271, 270, 285, 286), (279, 278, 293, 294), (291, 290, 305, 306), (299, 298, 313, 314), (292, 291, 306, 307), (293, 292, 307, 308), (286, 285, 300, 301), (294, 293, 308, 309), (287, 286, 301, 302), (295, 294, 309, 310), (288, 287, 302, 303), (296, 295, 310, 311), (289, 288, 303, 304), (297, 296, 311, 312), (290, 289, 304, 305), (298, 297, 312, 313), (310, 309, 324, 325), (303, 302, 317, 318), (311, 310, 325, 326), (304, 303, 318, 319), (312, 311, 326, 327), (305, 304, 319, 320), (313, 312, 327, 328), (306, 305, 320, 321), (314, 313, 328, 329), (307, 306, 321, 322), (308, 307, 322, 323), (301, 300, 315, 316), (309, 308, 323, 324), (302, 301, 316, 317), (329, 328, 343, 344), (322, 321, 336, 337), (323, 322, 337, 338), (316, 315, 330, 331), (324, 323, 338, 339), (317, 316, 331, 332), (325, 324, 339, 340), (318, 317, 332, 333), (326, 325, 340, 341), (319, 318, 333, 334), (327, 326, 341, 342), (320, 319, 334, 335), (328, 327, 342, 343), (321, 320, 335, 336), (333, 332, 347, 348), (341, 340, 355, 356), (334, 333, 348, 349), (342, 341, 356, 357), (335, 334, 349, 350), (343, 342, 357, 358), (336, 335, 350, 351), (344, 343, 358, 359), (337, 336, 351, 352), (338, 337, 352, 353), (331, 330, 345, 346), (339, 338, 353, 354), (332, 331, 346, 347), (340, 339, 354, 355), (352, 351, 366, 367), (353, 352, 367, 368), (346, 345, 360, 361), (354, 353, 368, 369), (347, 346, 361, 362), (355, 354, 369, 370), (348, 347, 362, 363), (356, 355, 370, 371), (349, 348, 363, 364), (357, 356, 371, 372), (350, 349, 364, 365), (358, 357, 372, 373), (351, 350, 365, 366), (359, 358, 373, 374), (371, 370, 385, 386), (364, 363, 378, 379), (372, 371, 386, 387), (365, 364, 379, 380), (373, 372, 387, 388), (366, 365, 380, 381), (374, 373, 388, 389), (367, 366, 381, 382), (368, 367, 382, 383), (361, 360, 375, 376), (369, 368, 383, 384), (362, 361, 376, 377), (370, 369, 384, 385), (363, 362, 377, 378), (383, 382, 397, 398), (376, 375, 390, 391), (384, 383, 398, 399), (377, 376, 391, 392), (385, 384, 399, 400), (378, 377, 392, 393), (386, 385, 400, 401), (379, 378, 393, 394), (387, 386, 401, 402), (380, 379, 394, 395), (388, 387, 402, 403), (381, 380, 395, 396), (389, 388, 403, 404), (382, 381, 396, 397), (402, 401, 416, 417), (395, 394, 409, 410), (403, 402, 417, 418), (396, 395, 410, 411), (404, 403, 418, 419), (397, 396, 411, 412), (398, 397, 412, 413), (391, 390, 405, 406), (399, 398, 413, 414), (392, 391, 406, 407), (400, 399, 414, 415), (393, 392, 407, 408), (401, 400, 415, 416), (394, 393, 408, 409), (406, 405, 420, 421), (414, 413, 428, 429), (407, 406, 421, 422), (415, 414, 429, 430), (408, 407, 422, 423), (416, 415, 430, 431), (409, 408, 423, 424), (417, 416, 431, 432), (410, 409, 424, 425), (418, 417, 432, 433), (411, 410, 425, 426), (419, 418, 433, 434), (412, 411, 426, 427), (413, 412, 427, 428), (425, 424, 439, 440), (433, 432, 447, 448), (426, 425, 440, 441), (434, 433, 448, 449), (427, 426, 441, 442), (428, 427, 442, 443), (421, 420, 435, 436), (429, 428, 443, 444), (422, 421, 436, 437), (430, 429, 444, 445), (423, 422, 437, 438), (431, 430, 445, 446), (424, 423, 438, 439), (432, 431, 446, 447), (444, 443, 458, 459), (437, 436, 451, 452), (445, 444, 459, 460), (438, 437, 452, 453), (446, 445, 460, 461), (439, 438, 453, 454), (447, 446, 461, 462), (440, 439, 454, 455), (448, 447, 462, 463), (441, 440, 455, 456), (449, 448, 463, 464), (442, 441, 456, 457), (479, 14, 29, 44, 59, 74, 89, 104, 119, 134, 149, 164, 179, 194, 209, 224, 239, 254, 269, 284, 299, 314, 329, 344, 359, 374, 389, 404, 419, 434, 449, 464), (443, 442, 457, 458), (436, 435, 450, 451), (463, 462, 477, 478), (456, 455, 470, 471), (464, 463, 478, 479), (457, 456, 471, 472), (458, 457, 472, 473), (451, 450, 465, 466), (459, 458, 473, 474), (452, 451, 466, 467), (460, 459, 474, 475), (453, 452, 467, 468), (461, 460, 475, 476), (454, 453, 468, 469), (462, 461, 476, 477), (455, 454, 469, 470)])
me_sphere_004.use_remesh_preserve_volume = False
me_sphere_004.use_remesh_preserve_attributes = False
me_sphere_004.use_mirror_vertex_groups = False
me_sphere_004.update()
me_circle = bpy.data.meshes.new('Circle')
me_circle.from_pydata([], [], [])
me_circle.use_remesh_preserve_volume = False
me_circle.use_remesh_preserve_attributes = False
me_circle.use_mirror_vertex_groups = False
me_circle.update()

# ---- objects
ob_circle_001 = bpy.data.objects.new('Circle.001', me_circle_001)
ob_sphere = bpy.data.objects.new('Sphere', me_sphere_004)
ob_circle = bpy.data.objects.new('Circle', me_circle)

# ---- transforms, parenting, visibility, modifiers, constraints
ob_circle_001.location = (0.0, 0.0, 0.0)
ob_circle_001.lineart.crease_threshold = 0.0
ob_sphere.location = (0.33, 0.0, 2.2)
ob_sphere.lineart.crease_threshold = 0.0
_m = ob_sphere.modifiers.new('Boolean', 'BOOLEAN')
_m.object = ob_circle_001
_m.operation = 'UNION'
_m.solver = 'FAST'
ob_circle.location = (-0.8505, 0.4154, 2.447)
ob_circle.lineart.crease_threshold = 0.0

# ---- collection membership
col_collection_1.objects.link(ob_circle_001)
col_collection_1.objects.link(ob_sphere)
col_collection_1.objects.link(ob_circle)

# ---- scene / render settings (as saved in the file)
scene.frame_start = 1; scene.frame_end = 250; scene.frame_set(1)
scene.render.engine = 'BLENDER_EEVEE_NEXT'
scene.render.resolution_percentage = 50
scene.render.dither_intensity = 0.0
scene.cycles.use_denoising = False
scene.cycles.samples = 128
scene.cycles.sampling_pattern = 'TABULATED_SOBOL'
scene.cycles.use_adaptive_sampling = False
scene.cycles.use_light_tree = False
scene.cycles.blur_glossy = 0.0
scene.cycles.sample_clamp_indirect = 0.0
scene.view_settings.view_transform = 'Standard'
bpy.context.view_layer.update()

# ---- added for rendering (the .blend has no active camera and no usable light): camera, sun
cam_auto = bpy.data.cameras.new('AutoCamera')
cam_auto.lens = 50.0
cam_auto.sensor_width = 36.0
cam_auto.clip_end = 1000.0
ob_auto_camera = bpy.data.objects.new('AutoCamera', cam_auto)
scene.collection.objects.link(ob_auto_camera)
ob_auto_camera.location = (4.25925, -5.10933, 4.99662)
ob_auto_camera.rotation_euler = (1.09748, -7.21219e-08, 0.694738)
scene.camera = ob_auto_camera
light_auto_sun = bpy.data.lights.new('AutoSun', 'SUN')
light_auto_sun.energy = 3.0
light_auto_sun.angle = 0.0523599
ob_auto_sun = bpy.data.objects.new('AutoSun', light_auto_sun)
scene.collection.objects.link(ob_auto_sun)
ob_auto_sun.rotation_euler = (0.872665, 0.174533, 0.523599)
bpy.context.view_layer.update()
